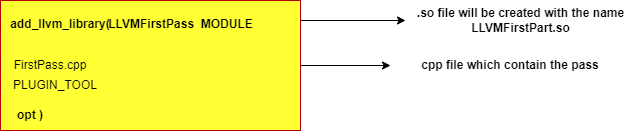

The diagram above was exported from draw.io. Its source (the exported page's mxGraphModel, read from the mxfile embedded in the PNG):
<mxGraphModel dx="862" dy="416" grid="1" gridSize="10" guides="1" tooltips="1" connect="1" arrows="1" fold="1" page="1" pageScale="1" pageWidth="850" pageHeight="1100" math="0" shadow="0">
  <root>
    <mxCell id="0" />
    <mxCell id="1" parent="0" />
    <mxCell id="JxSlpe9_a0B7XCruSupa-4" value="" style="rounded=0;whiteSpace=wrap;html=1;fillColor=#FFFF33;strokeColor=#B20000;fontColor=#ffffff;" vertex="1" parent="1">
      <mxGeometry x="190" y="210" width="300" height="130" as="geometry" />
    </mxCell>
    <mxCell id="JxSlpe9_a0B7XCruSupa-3" value="" style="edgeStyle=orthogonalEdgeStyle;rounded=0;orthogonalLoop=1;jettySize=auto;html=1;" edge="1" parent="1" target="JxSlpe9_a0B7XCruSupa-2">
      <mxGeometry relative="1" as="geometry">
        <mxPoint x="490" y="230" as="sourcePoint" />
      </mxGeometry>
    </mxCell>
    <mxCell id="JxSlpe9_a0B7XCruSupa-1" value="&lt;b&gt;LLVMFirstPass&amp;nbsp; MODULE&lt;/b&gt;" style="text;html=1;align=center;verticalAlign=middle;resizable=0;points=[];autosize=1;strokeColor=none;fillColor=none;" vertex="1" parent="1">
      <mxGeometry x="285" y="219" width="170" height="30" as="geometry" />
    </mxCell>
    <mxCell id="JxSlpe9_a0B7XCruSupa-2" value="&lt;b&gt;.so file will be created with the name&lt;br&gt;LLVMFirstPart.so&lt;/b&gt;" style="text;html=1;align=center;verticalAlign=middle;resizable=0;points=[];autosize=1;strokeColor=none;fillColor=none;" vertex="1" parent="1">
      <mxGeometry x="595" y="210" width="230" height="40" as="geometry" />
    </mxCell>
    <mxCell id="JxSlpe9_a0B7XCruSupa-5" value="&lt;b&gt;add_llvm_library(&lt;/b&gt;" style="text;html=1;strokeColor=none;fillColor=none;align=center;verticalAlign=middle;whiteSpace=wrap;rounded=0;" vertex="1" parent="1">
      <mxGeometry x="220" y="219" width="60" height="30" as="geometry" />
    </mxCell>
    <mxCell id="JxSlpe9_a0B7XCruSupa-8" value="" style="edgeStyle=orthogonalEdgeStyle;rounded=0;orthogonalLoop=1;jettySize=auto;html=1;exitX=1;exitY=0.5;exitDx=0;exitDy=0;" edge="1" parent="1" source="JxSlpe9_a0B7XCruSupa-4" target="JxSlpe9_a0B7XCruSupa-7">
      <mxGeometry relative="1" as="geometry">
        <mxPoint x="300" y="275" as="sourcePoint" />
      </mxGeometry>
    </mxCell>
    <mxCell id="JxSlpe9_a0B7XCruSupa-6" value="FirstPass.cpp" style="text;html=1;strokeColor=none;fillColor=none;align=center;verticalAlign=middle;whiteSpace=wrap;rounded=0;" vertex="1" parent="1">
      <mxGeometry x="210" y="260" width="60" height="30" as="geometry" />
    </mxCell>
    <mxCell id="JxSlpe9_a0B7XCruSupa-7" value="&lt;b&gt;cpp file which contain the pass&lt;/b&gt;" style="text;html=1;strokeColor=none;fillColor=none;align=center;verticalAlign=middle;whiteSpace=wrap;rounded=0;" vertex="1" parent="1">
      <mxGeometry x="580" y="260" width="240" height="30" as="geometry" />
    </mxCell>
    <mxCell id="JxSlpe9_a0B7XCruSupa-13" value="PLUGIN_TOOL" style="text;html=1;strokeColor=none;fillColor=none;align=center;verticalAlign=middle;whiteSpace=wrap;rounded=0;" vertex="1" parent="1">
      <mxGeometry x="220" y="280" width="50" height="30" as="geometry" />
    </mxCell>
    <mxCell id="JxSlpe9_a0B7XCruSupa-14" value="&lt;b&gt;opt )&lt;/b&gt;" style="text;html=1;strokeColor=none;fillColor=none;align=center;verticalAlign=middle;whiteSpace=wrap;rounded=0;" vertex="1" parent="1">
      <mxGeometry x="190" y="310" width="60" height="30" as="geometry" />
    </mxCell>
  </root>
</mxGraphModel>